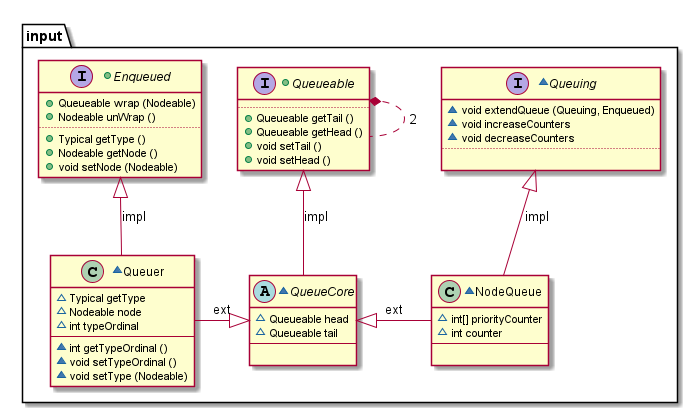

The diagram above was rendered by PlantUML. Its source (embedded in the PNG):
@startuml
package input {

    +interface Queueable{
        ..
            +{method} Queueable getTail ()
            +{method} Queueable getHead ()
            +{method} void setTail ()
            +{method} void setHead ()
        }

    ~abstract class QueueCore{
            ~{field} Queueable head
            ~{field} Queueable tail
        --

    }

    ~interface Queuing{
            ~{method} void extendQueue (Queuing, Enqueued)
            ~{method} void increaseCounters
            ~{method} void decreaseCounters
            ..

    }

    ~class NodeQueue{
            ~{field} int[] priorityCounter
            ~{field} int counter
        --

    }

    +interface Enqueued {
            +{method} Queueable wrap (Nodeable)
            +{method} Nodeable unWrap ()
        ..
            +{method} Typical getType ()
            +{method} Nodeable getNode ()
            +{method} void setNode (Nodeable)
    }

    ~class Queuer{
            ~{field} Typical getType
            ~{field} Nodeable node
            ~{field} int typeOrdinal
        --
            ~{method} int getTypeOrdinal ()
            ~{method} void setTypeOrdinal ()
            ~{method} void setType (Nodeable)
    }

    Enqueued    <|--    Queuer      :   impl
    Queueable   <|--    QueueCore   :   impl
    Queuing     <|--    NodeQueue   :   impl

    QueueCore   <|-     NodeQueue   :   ext
    Queuer      -|>     QueueCore   :   ext

    Queueable   *..    Queueable    :   2

}
@enduml